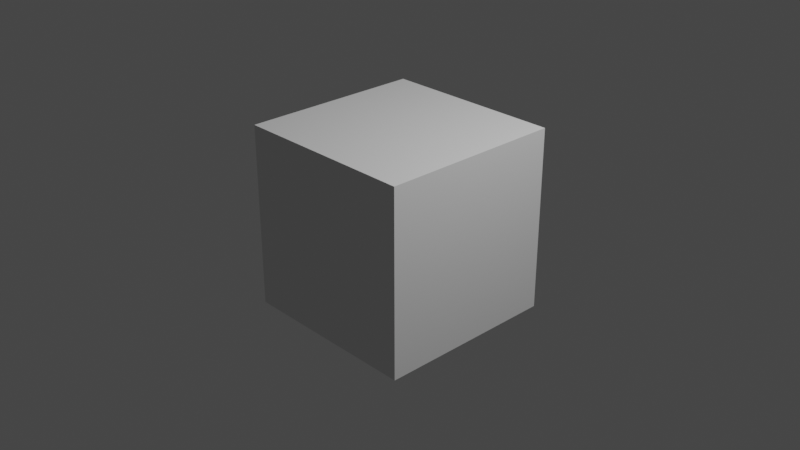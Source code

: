 # Source: animate.blend.blend  (saved by Blender 3.6.14; exported with 4.5.12 LTS)
import bpy
from mathutils import Matrix  # noqa: F401  (used for matrix-valued properties, if any)

bpy.ops.wm.read_factory_settings(use_empty=True)
scene = bpy.context.scene
scene.name = 'Scene'

# ---- collections
col_collection = bpy.data.collections.new('Collection'); scene.collection.children.link(col_collection)

# ---- world
world_world = bpy.data.worlds.new('World'); scene.world = world_world
world_world.use_nodes = True; world_world.node_tree.nodes.clear()
_N = world_world.node_tree.nodes; _L = world_world.node_tree.links
n0 = _N.new('ShaderNodeOutputWorld'); n0.name = 'World Output'; n0.location = (300, 300)
n1 = _N.new('ShaderNodeBackground'); n1.name = 'Background'; n1.location = (10, 300)
n1.inputs[0].default_value = (0.05088, 0.05088, 0.05088, 1.0)
_L.new(n1.outputs[0], n0.inputs[0])
n0.is_active_output = True
world_world.color = (0.05088, 0.05088, 0.05088)
world_world.use_sun_shadow = False
world_world.sun_shadow_jitter_overblur = 0.0

# ---- cameras
cam_camera = bpy.data.cameras.new('Camera')
cam_camera.clip_end = 100.0
cam_camera.ortho_scale = 7.314

# ---- lights
light_light = bpy.data.lights.new('Light', 'POINT')
light_light.transmission_factor = 0.0
light_light.energy = 1000.0
light_light.shadow_soft_size = 0.1
light_light.shadow_maximum_resolution = 0.006
light_light.use_absolute_resolution = True

# ---- meshes
me_cube_001 = bpy.data.meshes.new('Cube.001')
me_cube_001.from_pydata([(-1.0, -1.0, -1.0), (-1.0, -1.0, 1.0), (-1.0, 1.0, -1.0), (-1.0, 1.0, 1.0), (1.0, -1.0, -1.0), (1.0, -1.0, 1.0), (1.0, 1.0, -1.0), (1.0, 1.0, 1.0), (-1.0, 0.3333, -1.0), (-1.0, -0.3333, -1.0), (-1.0, -1.0, -0.3333), (-1.0, -1.0, 0.3333), (-1.0, -0.3333, 1.0), (-1.0, 0.3333, 1.0), (-1.0, 1.0, 0.3333), (-1.0, 1.0, -0.3333), (0.3333, 1.0, -1.0), (-0.3333, 1.0, -1.0), (-0.6907, 1.0, 1.0), (0.7174, 1.0, 1.0), (1.0, 1.0, 0.3333), (1.0, 1.0, -0.3333), (1.0, -0.3333, -1.0), (1.0, 0.3333, -1.0), (1.0, 0.3333, 1.0), (1.0, -0.3333, 1.0), (1.0, -1.0, 0.3333), (1.0, -1.0, -0.3333), (-0.3333, -1.0, -1.0), (0.3333, -1.0, -1.0), (0.7174, -1.0, 1.0), (-0.6907, -1.0, 1.0), (0.7174, -0.3333, 1.0), (-0.6907, -0.3333, 1.0), (-0.3333, 0.3333, -1.0), (-0.3333, -0.3333, -1.0), (0.3333, 0.3333, -1.0), (0.3333, -0.3333, -1.0), (0.3333, -1.0, -0.3333), (-0.3333, -1.0, -0.3333), (0.3333, -1.0, 0.3333), (-0.3333, -1.0, 0.3333), (1.0, 0.3333, -0.3333), (1.0, -0.3333, -0.3333), (1.0, 0.3333, 0.3333), (1.0, -0.3333, 0.3333), (-0.3333, 1.0, -0.3333), (0.3333, 1.0, -0.3333), (-0.3333, 1.0, 0.3333), (0.3333, 1.0, 0.3333), (-1.0, -0.3333, -0.3333), (-1.0, 0.3333, -0.3333), (-1.0, -0.3333, 0.3333), (-1.0, 0.3333, 0.3333), (0.0, 1.0, -1.0), (0.0, 1.0, 1.0), (0.0, -1.0, -1.0), (0.0, -1.0, 1.0), (0.0, -0.3333, 1.0), (0.0, 0.3333, -1.0), (0.0, -0.3333, -1.0), (0.0, -1.0, -0.3333), (0.0, -1.0, 0.3333), (0.0, 1.0, -0.3333), (0.0, 1.0, 0.3333), (-1.0, 0.0, -1.0), (-1.0, 0.0, 1.0), (1.0, 0.0, -1.0), (1.0, 0.0, 1.0), (0.7174, 0.0, 1.0), (-0.6907, 0.0, 1.0), (-0.3333, 0.0, -1.0), (0.3333, 0.0, -1.0), (1.0, 0.0, -0.3333), (1.0, 0.0, 0.3333), (-1.0, 0.0, -0.3333), (-1.0, 0.0, 0.3333), (0.0, 0.0, -1.0), (0.0, 0.0, 1.0)], [], [(53, 13, 3, 14), (49, 19, 7, 20), (45, 25, 5, 26), (41, 31, 1, 11), (37, 22, 4, 29), (33, 12, 1, 31), (25, 32, 30, 5), (58, 33, 31, 57), (68, 69, 32, 25), (78, 70, 33, 58), (70, 66, 12, 33), (9, 35, 28, 0), (60, 37, 29, 56), (2, 17, 34, 8), (65, 71, 35, 9), (54, 16, 36, 59), (77, 72, 37, 60), (16, 6, 23, 36), (72, 67, 22, 37), (28, 39, 10, 0), (39, 41, 11, 10), (4, 27, 38, 29), (56, 61, 39, 28), (27, 26, 40, 38), (61, 62, 41, 39), (26, 5, 30, 40), (62, 57, 31, 41), (22, 43, 27, 4), (43, 45, 26, 27), (6, 21, 42, 23), (67, 73, 43, 22), (21, 20, 44, 42), (73, 74, 45, 43), (20, 7, 24, 44), (74, 68, 25, 45), (16, 47, 21, 6), (47, 49, 20, 21), (2, 15, 46, 17), (54, 63, 47, 16), (15, 14, 48, 46), (63, 64, 49, 47), (14, 3, 18, 48), (64, 55, 19, 49), (8, 51, 15, 2), (51, 53, 14, 15), (0, 10, 50, 9), (65, 75, 51, 8), (10, 11, 52, 50), (75, 76, 53, 51), (11, 1, 12, 52), (76, 66, 13, 53), (48, 18, 55, 64), (46, 48, 64, 63), (17, 46, 63, 54), (40, 30, 57, 62), (38, 40, 62, 61), (29, 38, 61, 56), (71, 77, 60, 35), (17, 54, 59, 34), (35, 60, 56, 28), (69, 78, 58, 32), (32, 58, 57, 30), (34, 59, 77, 71), (52, 12, 66, 76), (50, 52, 76, 75), (9, 50, 75, 65), (44, 24, 68, 74), (42, 44, 74, 73), (23, 42, 73, 67), (36, 23, 67, 72), (59, 36, 72, 77), (8, 34, 71, 65)])
_uv = me_cube_001.uv_layers.new(name='UVMap')
_uv.uv.foreach_set('vector', [0.5417, 0.1667, 0.625, 0.1667, 0.625, 0.25, 0.5417, 0.25, 0.5417, 0.4167, 0.625, 0.4167, 0.625, 0.5, 0.5417, 0.5, 0.5417, 0.6667, 0.625, 0.6667, 0.625, 0.75, 0.5417, 0.75, 0.5417, 0.9167, 0.625, 0.9167, 0.625, 1.0, 0.5417, 1.0, 0.2917, 0.6667, 0.375, 0.6667, 0.375, 0.75, 0.2917, 0.75, 0.7917, 0.6667, 0.875, 0.6667, 0.875, 0.75, 0.7917, 0.75, 0.625, 0.6667, 0.7083, 0.6667, 0.7083, 0.75, 0.625, 0.75, 0.75, 0.6667, 0.7917, 0.6667, 0.7917, 0.75, 0.75, 0.75, 0.625, 0.625, 0.7083, 0.625, 0.7083, 0.6667, 0.625, 0.6667, 0.75, 0.625, 0.7917, 0.625, 0.7917, 0.6667, 0.75, 0.6667, 0.7917, 0.625, 0.875, 0.625, 0.875, 0.6667, 0.7917, 0.6667, 0.125, 0.6667, 0.2083, 0.6667, 0.2083, 0.75, 0.125, 0.75, 0.25, 0.6667, 0.2917, 0.6667, 0.2917, 0.75, 0.25, 0.75, 0.125, 0.5, 0.2083, 0.5, 0.2083, 0.5833, 0.125, 0.5833, 0.125, 0.625, 0.2083, 0.625, 0.2083, 0.6667, 0.125, 0.6667, 0.25, 0.5, 0.2917, 0.5, 0.2917, 0.5833, 0.25, 0.5833, 0.25, 0.625, 0.2917, 0.625, 0.2917, 0.6667, 0.25, 0.6667, 0.2917, 0.5, 0.375, 0.5, 0.375, 0.5833, 0.2917, 0.5833, 0.2917, 0.625, 0.375, 0.625, 0.375, 0.6667, 0.2917, 0.6667, 0.375, 0.9167, 0.4583, 0.9167, 0.4583, 1.0, 0.375, 1.0, 0.4583, 0.9167, 0.5417, 0.9167, 0.5417, 1.0, 0.4583, 1.0, 0.375, 0.75, 0.4583, 0.75, 0.4583, 0.8333, 0.375, 0.8333, 0.375, 0.875, 0.4583, 0.875, 0.4583, 0.9167, 0.375, 0.9167, 0.4583, 0.75, 0.5417, 0.75, 0.5417, 0.8333, 0.4583, 0.8333, 0.4583, 0.875, 0.5417, 0.875, 0.5417, 0.9167, 0.4583, 0.9167, 0.5417, 0.75, 0.625, 0.75, 0.625, 0.8333, 0.5417, 0.8333, 0.5417, 0.875, 0.625, 0.875, 0.625, 0.9167, 0.5417, 0.9167, 0.375, 0.6667, 0.4583, 0.6667, 0.4583, 0.75, 0.375, 0.75, 0.4583, 0.6667, 0.5417, 0.6667, 0.5417, 0.75, 0.4583, 0.75, 0.375, 0.5, 0.4583, 0.5, 0.4583, 0.5833, 0.375, 0.5833, 0.375, 0.625, 0.4583, 0.625, 0.4583, 0.6667, 0.375, 0.6667, 0.4583, 0.5, 0.5417, 0.5, 0.5417, 0.5833, 0.4583, 0.5833, 0.4583, 0.625, 0.5417, 0.625, 0.5417, 0.6667, 0.4583, 0.6667, 0.5417, 0.5, 0.625, 0.5, 0.625, 0.5833, 0.5417, 0.5833, 0.5417, 0.625, 0.625, 0.625, 0.625, 0.6667, 0.5417, 0.6667, 0.375, 0.4167, 0.4583, 0.4167, 0.4583, 0.5, 0.375, 0.5, 0.4583, 0.4167, 0.5417, 0.4167, 0.5417, 0.5, 0.4583, 0.5, 0.375, 0.25, 0.4583, 0.25, 0.4583, 0.3333, 0.375, 0.3333, 0.375, 0.375, 0.4583, 0.375, 0.4583, 0.4167, 0.375, 0.4167, 0.4583, 0.25, 0.5417, 0.25, 0.5417, 0.3333, 0.4583, 0.3333, 0.4583, 0.375, 0.5417, 0.375, 0.5417, 0.4167, 0.4583, 0.4167, 0.5417, 0.25, 0.625, 0.25, 0.625, 0.3333, 0.5417, 0.3333, 0.5417, 0.375, 0.625, 0.375, 0.625, 0.4167, 0.5417, 0.4167, 0.375, 0.1667, 0.4583, 0.1667, 0.4583, 0.25, 0.375, 0.25, 0.4583, 0.1667, 0.5417, 0.1667, 0.5417, 0.25, 0.4583, 0.25, 0.375, 0.0, 0.4583, 0.0, 0.4583, 0.08333, 0.375, 0.08333, 0.375, 0.125, 0.4583, 0.125, 0.4583, 0.1667, 0.375, 0.1667, 0.4583, 0.0, 0.5417, 0.0, 0.5417, 0.08333, 0.4583, 0.08333, 0.4583, 0.125, 0.5417, 0.125, 0.5417, 0.1667, 0.4583, 0.1667, 0.5417, 0.0, 0.625, 0.0, 0.625, 0.08333, 0.5417, 0.08333, 0.5417, 0.125, 0.625, 0.125, 0.625, 0.1667, 0.5417, 0.1667, 0.5417, 0.3333, 0.625, 0.3333, 0.625, 0.375, 0.5417, 0.375, 0.4583, 0.3333, 0.5417, 0.3333, 0.5417, 0.375, 0.4583, 0.375, 0.375, 0.3333, 0.4583, 0.3333, 0.4583, 0.375, 0.375, 0.375, 0.5417, 0.8333, 0.625, 0.8333, 0.625, 0.875, 0.5417, 0.875, 0.4583, 0.8333, 0.5417, 0.8333, 0.5417, 0.875, 0.4583, 0.875, 0.375, 0.8333, 0.4583, 0.8333, 0.4583, 0.875, 0.375, 0.875, 0.2083, 0.625, 0.25, 0.625, 0.25, 0.6667, 0.2083, 0.6667, 0.2083, 0.5, 0.25, 0.5, 0.25, 0.5833, 0.2083, 0.5833, 0.2083, 0.6667, 0.25, 0.6667, 0.25, 0.75, 0.2083, 0.75, 0.7083, 0.625, 0.75, 0.625, 0.75, 0.6667, 0.7083, 0.6667, 0.7083, 0.6667, 0.75, 0.6667, 0.75, 0.75, 0.7083, 0.75, 0.2083, 0.5833, 0.25, 0.5833, 0.25, 0.625, 0.2083, 0.625, 0.5417, 0.08333, 0.625, 0.08333, 0.625, 0.125, 0.5417, 0.125, 0.4583, 0.08333, 0.5417, 0.08333, 0.5417, 0.125, 0.4583, 0.125, 0.375, 0.08333, 0.4583, 0.08333, 0.4583, 0.125, 0.375, 0.125, 0.5417, 0.5833, 0.625, 0.5833, 0.625, 0.625, 0.5417, 0.625, 0.4583, 0.5833, 0.5417, 0.5833, 0.5417, 0.625, 0.4583, 0.625, 0.375, 0.5833, 0.4583, 0.5833, 0.4583, 0.625, 0.375, 0.625, 0.2917, 0.5833, 0.375, 0.5833, 0.375, 0.625, 0.2917, 0.625, 0.25, 0.5833, 0.2917, 0.5833, 0.2917, 0.625, 0.25, 0.625, 0.125, 0.5833, 0.2083, 0.5833, 0.2083, 0.625, 0.125, 0.625])
me_cube_001.update()
me_cube_002 = bpy.data.meshes.new('Cube.002')
me_cube_002.from_pydata([], [], [])
_uv = me_cube_002.uv_layers.new(name='UVMap')
_uv.uv.foreach_set('vector', [])
me_cube_002.update()
me_cube_003 = bpy.data.meshes.new('Cube.003')
me_cube_003.from_pydata([(-1.0, 1.0, 1.0), (1.0, 1.0, 1.0), (-1.0, 0.3333, 1.0), (-0.6907, 1.0, 1.0), (0.7174, 1.0, 1.0), (1.0, 0.3333, 1.0), (0.7174, 0.3333, 1.0), (-0.6907, 0.3333, 1.0), (0.0, 1.0, 1.0), (0.0, 0.3333, 1.0), (-1.0, 0.0, 1.0), (1.0, 0.0, 1.0), (0.7174, 0.0, 1.0), (-0.6907, 0.0, 1.0), (0.0, 0.0, 1.0), (-1.0, 0.4667, 1.0), (-1.0, 0.6, 1.0), (-1.0, 0.7333, 1.0), (1.0, 0.7333, 1.0), (1.0, 0.6, 1.0), (1.0, 0.4667, 1.0), (0.7174, 0.7333, 1.0), (0.7174, 0.6, 1.0), (0.7174, 0.4667, 1.0), (-0.6907, 0.7333, 1.0), (-0.6907, 0.6, 1.0), (-0.6907, 0.4667, 1.0), (0.0, 0.7333, 1.0), (0.0, 0.6, 1.0), (0.0, 0.4667, 1.0), (-1.0, 0.08333, 1.0), (-1.0, 0.1667, 1.0), (-1.0, 0.25, 1.0), (1.0, 0.25, 1.0), (1.0, 0.1667, 1.0), (1.0, 0.08333, 1.0), (0.7174, 0.25, 1.0), (0.7174, 0.1667, 1.0), (0.7174, 0.08333, 1.0), (-0.6907, 0.25, 1.0), (-0.6907, 0.1667, 1.0), (-0.6907, 0.08333, 1.0), (0.0, 0.25, 1.0), (0.0, 0.1667, 1.0), (0.0, 0.08333, 1.0)], [], [(20, 23, 6, 5), (29, 26, 7, 9), (26, 15, 2, 7), (23, 29, 9, 6), (38, 44, 14, 12), (41, 30, 10, 13), (44, 41, 13, 14), (35, 38, 12, 11), (0, 17, 24, 3), (21, 27, 28, 22), (22, 28, 29, 23), (3, 24, 27, 8), (24, 17, 16, 25), (25, 16, 15, 26), (4, 21, 18, 1), (27, 24, 25, 28), (28, 25, 26, 29), (18, 21, 22, 19), (19, 22, 23, 20), (5, 6, 36, 33), (33, 36, 37, 34), (34, 37, 38, 35), (9, 7, 39, 42), (42, 39, 40, 43), (43, 40, 41, 44), (7, 2, 32, 39), (39, 32, 31, 40), (40, 31, 30, 41), (6, 9, 42, 36), (36, 42, 43, 37), (37, 43, 44, 38), (8, 27, 21, 4)])
_uv = me_cube_003.uv_layers.new(name='UVMap')
_uv.uv.foreach_set('vector', [0.625, 0.5667, 0.7083, 0.5667, 0.7083, 0.5833, 0.625, 0.5833, 0.75, 0.5667, 0.7917, 0.5667, 0.7917, 0.5833, 0.75, 0.5833, 0.7917, 0.5667, 0.875, 0.5667, 0.875, 0.5833, 0.7917, 0.5833, 0.7083, 0.5667, 0.75, 0.5667, 0.75, 0.5833, 0.7083, 0.5833, 0.7083, 0.6146, 0.75, 0.6146, 0.75, 0.625, 0.7083, 0.625, 0.7917, 0.6146, 0.875, 0.6146, 0.875, 0.625, 0.7917, 0.625, 0.75, 0.6146, 0.7917, 0.6146, 0.7917, 0.625, 0.75, 0.625, 0.625, 0.6146, 0.7083, 0.6146, 0.7083, 0.625, 0.625, 0.625, 0.875, 0.5, 0.875, 0.5333, 0.7917, 0.5333, 0.7917, 0.5, 0.7083, 0.5333, 0.75, 0.5333, 0.75, 0.55, 0.7083, 0.55, 0.7083, 0.55, 0.75, 0.55, 0.75, 0.5667, 0.7083, 0.5667, 0.7917, 0.5, 0.7917, 0.5333, 0.75, 0.5333, 0.75, 0.5, 0.7917, 0.5333, 0.875, 0.5333, 0.875, 0.55, 0.7917, 0.55, 0.7917, 0.55, 0.875, 0.55, 0.875, 0.5667, 0.7917, 0.5667, 0.7083, 0.5, 0.7083, 0.5333, 0.625, 0.5333, 0.625, 0.5, 0.75, 0.5333, 0.7917, 0.5333, 0.7917, 0.55, 0.75, 0.55, 0.75, 0.55, 0.7917, 0.55, 0.7917, 0.5667, 0.75, 0.5667, 0.625, 0.5333, 0.7083, 0.5333, 0.7083, 0.55, 0.625, 0.55, 0.625, 0.55, 0.7083, 0.55, 0.7083, 0.5667, 0.625, 0.5667, 0.625, 0.5833, 0.7083, 0.5833, 0.7083, 0.5938, 0.625, 0.5938, 0.625, 0.5938, 0.7083, 0.5938, 0.7083, 0.6042, 0.625, 0.6042, 0.625, 0.6042, 0.7083, 0.6042, 0.7083, 0.6146, 0.625, 0.6146, 0.75, 0.5833, 0.7917, 0.5833, 0.7917, 0.5938, 0.75, 0.5938, 0.75, 0.5938, 0.7917, 0.5938, 0.7917, 0.6042, 0.75, 0.6042, 0.75, 0.6042, 0.7917, 0.6042, 0.7917, 0.6146, 0.75, 0.6146, 0.7917, 0.5833, 0.875, 0.5833, 0.875, 0.5938, 0.7917, 0.5938, 0.7917, 0.5938, 0.875, 0.5938, 0.875, 0.6042, 0.7917, 0.6042, 0.7917, 0.6042, 0.875, 0.6042, 0.875, 0.6146, 0.7917, 0.6146, 0.7083, 0.5833, 0.75, 0.5833, 0.75, 0.5938, 0.7083, 0.5938, 0.7083, 0.5938, 0.75, 0.5938, 0.75, 0.6042, 0.7083, 0.6042, 0.7083, 0.6042, 0.75, 0.6042, 0.75, 0.6146, 0.7083, 0.6146, 0.75, 0.5, 0.75, 0.5333, 0.7083, 0.5333, 0.7083, 0.5])
me_cube_003.update()
me_plane = bpy.data.meshes.new('Plane')
me_plane.from_pydata([(-1.0, -0.3627, -0.5871), (1.0, -0.3627, -0.5871), (-1.0, 0.2018, -0.5871), (1.0, 0.2018, -0.5871)], [], [(0, 1, 3, 2)])
_uv = me_plane.uv_layers.new(name='UVMap')
_uv.uv.foreach_set('vector', [0.0, 0.0, 1.0, 0.0, 1.0, 1.0, 0.0, 1.0])
me_plane.update()
me_plane_001 = bpy.data.meshes.new('Plane.001')
me_plane_001.from_pydata([(-1.0, -0.3627, -0.5871), (1.0, -0.3627, -0.5871), (-1.0, 0.2018, -0.5871), (1.0, 0.2018, -0.5871)], [], [(0, 1, 3, 2)])
_uv = me_plane_001.uv_layers.new(name='UVMap')
_uv.uv.foreach_set('vector', [0.0, 0.0, 1.0, 0.0, 1.0, 1.0, 0.0, 1.0])
me_plane_001.update()
me_plane_002 = bpy.data.meshes.new('Plane.002')
me_plane_002.from_pydata([(-1.0, -0.3627, -0.5871), (1.0, -0.3627, -0.5871), (-1.0, 0.2018, -0.5871), (1.0, 0.2018, -0.5871)], [], [(0, 1, 3, 2)])
_uv = me_plane_002.uv_layers.new(name='UVMap')
_uv.uv.foreach_set('vector', [0.0, 0.0, 1.0, 0.0, 1.0, 1.0, 0.0, 1.0])
me_plane_002.update()

# ---- objects
ob_light = bpy.data.objects.new('Light', light_light)
ob_camera = bpy.data.objects.new('Camera', cam_camera)
ob_cube = bpy.data.objects.new('Cube', me_cube_001)
ob_cube_001 = bpy.data.objects.new('Cube.001', me_cube_002)
ob_fghfhfg = bpy.data.objects.new('fghfhfg', me_cube_003)
ob_sile_area_3 = bpy.data.objects.new('Sile_Area_3', me_plane)
ob_slice_area_2 = bpy.data.objects.new('Slice_Area_2', me_plane_001)
ob_slice_area_1 = bpy.data.objects.new('Slice_Area_1', me_plane_002)

# ---- transforms, parenting, visibility, modifiers, constraints
ob_light.location = (4.076, 1.005, 5.904)
ob_light.rotation_euler = (0.6503, 0.05522, 1.866)
ob_light.lock_rotations_4d = False
ob_light.empty_display_type = 'ARROWS'
ob_light.color = (0.0, 0.0, 0.0, 0.0)
ob_light.lineart.crease_threshold = 0.0
ob_camera.location = (7.359, -6.926, 4.958)
ob_camera.rotation_euler = (1.109, 0.0, 0.8149)
ob_camera.lock_rotations_4d = False
ob_camera.empty_display_type = 'ARROWS'
ob_camera.color = (0.0, 0.0, 0.0, 0.0)
ob_camera.display_type = 'WIRE'
ob_camera.lineart.crease_threshold = 0.0
ob_cube.location = (0.0, 0.0, 0.0)
ob_cube_001.location = (0.0, 0.0, 0.0)
ob_fghfhfg.location = (0.0, 0.0, 0.0)
ob_sile_area_3.location = (0.0, 0.116, 1.59)
ob_sile_area_3.scale = (0.4656, 0.1607, 1.0)
ob_sile_area_3.hide_render = True
ob_slice_area_2.location = (0.9553, 0.5055, 1.607)
ob_slice_area_2.rotation_euler = (0.0, -0.0, -1.594)
ob_slice_area_2.scale = (0.4656, 0.1607, 1.0)
ob_slice_area_2.hide_render = True
ob_slice_area_1.location = (0.0, 0.0, 1.59)
ob_slice_area_1.scale = (0.4656, 0.1607, 1.0)
ob_slice_area_1.hide_render = True

# ---- collection membership
col_collection.objects.link(ob_light)
col_collection.objects.link(ob_camera)
col_collection.objects.link(ob_cube)
col_collection.objects.link(ob_cube_001)
col_collection.objects.link(ob_fghfhfg)
col_collection.objects.link(ob_sile_area_3)
col_collection.objects.link(ob_slice_area_2)
col_collection.objects.link(ob_slice_area_1)

# ---- scene / render settings (as saved in the file)
scene.camera = ob_camera
scene.frame_start = 1; scene.frame_end = 250; scene.frame_set(0)
scene.render.engine = 'BLENDER_EEVEE_NEXT'
scene.cycles.sampling_pattern = 'TABULATED_SOBOL'
scene.view_settings.view_transform = 'Filmic'
bpy.context.view_layer.update()
